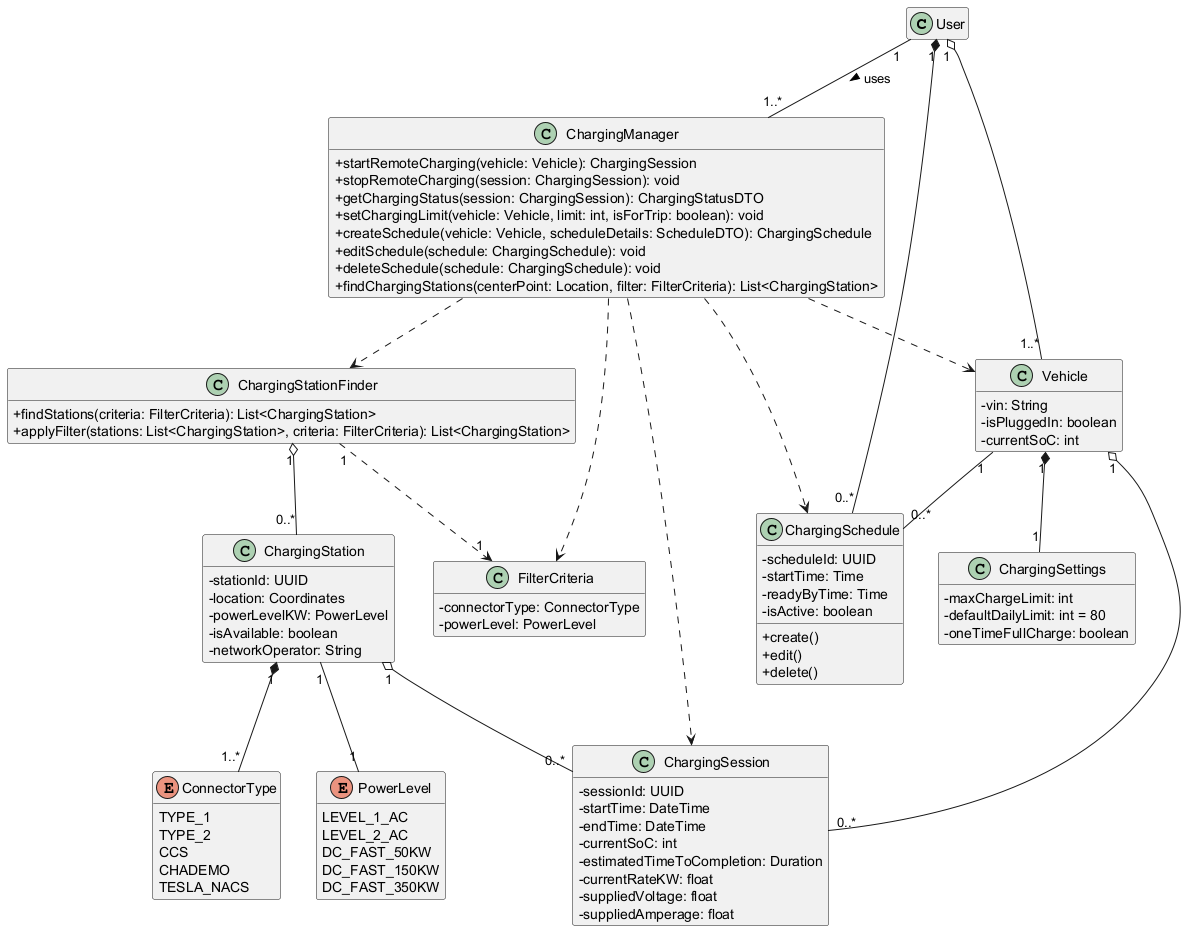

The diagram above was rendered by PlantUML. Its source (embedded in the PNG):
@startuml

skinparam classAttributeIconSize 0
hide empty members

class User {
}

class ChargingManager {
  + startRemoteCharging(vehicle: Vehicle): ChargingSession
  + stopRemoteCharging(session: ChargingSession): void
  + getChargingStatus(session: ChargingSession): ChargingStatusDTO
  + setChargingLimit(vehicle: Vehicle, limit: int, isForTrip: boolean): void
  + createSchedule(vehicle: Vehicle, scheduleDetails: ScheduleDTO): ChargingSchedule
  + editSchedule(schedule: ChargingSchedule): void
  + deleteSchedule(schedule: ChargingSchedule): void
  + findChargingStations(centerPoint: Location, filter: FilterCriteria): List<ChargingStation>
}

class Vehicle {
  - vin: String
  - isPluggedIn: boolean
  - currentSoC: int
}

class ChargingSettings {
  - maxChargeLimit: int
  - defaultDailyLimit: int = 80
  - oneTimeFullCharge: boolean
}

class ChargingSession {
  - sessionId: UUID
  - startTime: DateTime
  - endTime: DateTime
  - currentSoC: int
  - estimatedTimeToCompletion: Duration
  - currentRateKW: float
  - suppliedVoltage: float
  - suppliedAmperage: float
}

class ChargingSchedule {
  - scheduleId: UUID
  - startTime: Time
  - readyByTime: Time
  - isActive: boolean
  + create()
  + edit()
  + delete()
}

class ChargingStationFinder {
  + findStations(criteria: FilterCriteria): List<ChargingStation>
  + applyFilter(stations: List<ChargingStation>, criteria: FilterCriteria): List<ChargingStation>
}

class ChargingStation {
  - stationId: UUID
  - location: Coordinates
  - powerLevelKW: PowerLevel
  - isAvailable: boolean
  - networkOperator: String
}

class FilterCriteria {
  - connectorType: ConnectorType
  - powerLevel: PowerLevel
}

enum ConnectorType {
  TYPE_1
  TYPE_2
  CCS
  CHADEMO
  TESLA_NACS
}

enum PowerLevel {
  LEVEL_1_AC
  LEVEL_2_AC
  DC_FAST_50KW
  DC_FAST_150KW
  DC_FAST_350KW
}


' Relationships
User "1" -- "1..*" ChargingManager : uses >
ChargingManager ..> Vehicle
ChargingManager ..> ChargingSession
ChargingManager ..> ChargingSchedule
ChargingManager ..> ChargingStationFinder
ChargingManager ..> FilterCriteria

User "1" o-- "1..*" Vehicle
User "1" *-- "0..*" ChargingSchedule

Vehicle "1" *-- "1" ChargingSettings
Vehicle "1" -- "0..*" ChargingSchedule
Vehicle "1" o-- "0..*" ChargingSession

ChargingStation "1" o-- "0..*" ChargingSession
ChargingStation "1" *-- "1..*" ConnectorType
ChargingStation "1" -- "1" PowerLevel

ChargingStationFinder "1" o-- "0..*" ChargingStation
ChargingStationFinder "1" ..> "1" FilterCriteria

@enduml